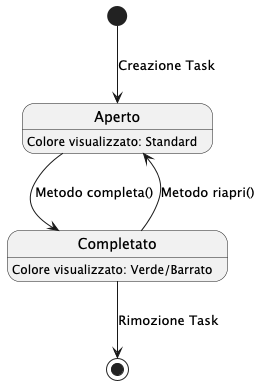

The diagram above was rendered by PlantUML. Its source (embedded in the PNG):
@startuml
[*] --> Aperto : Creazione Task

Aperto --> Completato : Metodo completa()
Completato --> Aperto : Metodo riapri()
Completato --> [*] : Rimozione Task

state Aperto {
  Aperto : Colore visualizzato: Standard
}
state Completato {
  Completato : Colore visualizzato: Verde/Barrato
}
@enduml